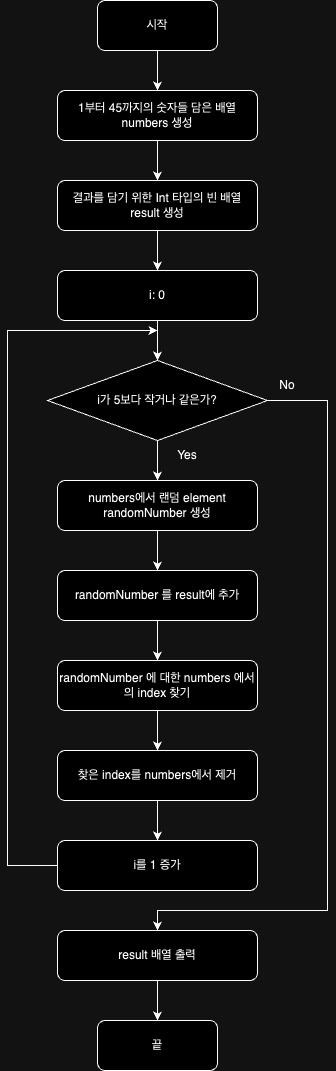

The diagram above was exported from draw.io. Its source (the exported page's mxGraphModel, read from the mxfile embedded in the PNG):
<mxGraphModel dx="2074" dy="1120" grid="1" gridSize="10" guides="1" tooltips="1" connect="1" arrows="1" fold="1" page="1" pageScale="1" pageWidth="827" pageHeight="1169" math="0" shadow="0">
  <root>
    <mxCell id="WIyWlLk6GJQsqaUBKTNV-0" />
    <mxCell id="WIyWlLk6GJQsqaUBKTNV-1" parent="WIyWlLk6GJQsqaUBKTNV-0" />
    <mxCell id="yixqlzHotOKGqNPDpmfx-19" value="" style="edgeStyle=orthogonalEdgeStyle;rounded=0;orthogonalLoop=1;jettySize=auto;html=1;" edge="1" parent="WIyWlLk6GJQsqaUBKTNV-1" source="WIyWlLk6GJQsqaUBKTNV-3" target="yixqlzHotOKGqNPDpmfx-0">
      <mxGeometry relative="1" as="geometry" />
    </mxCell>
    <mxCell id="WIyWlLk6GJQsqaUBKTNV-3" value="시작" style="rounded=1;whiteSpace=wrap;html=1;fontSize=12;glass=0;strokeWidth=1;shadow=0;" parent="WIyWlLk6GJQsqaUBKTNV-1" vertex="1">
      <mxGeometry x="200" y="70" width="120" height="50" as="geometry" />
    </mxCell>
    <mxCell id="yixqlzHotOKGqNPDpmfx-18" value="" style="edgeStyle=orthogonalEdgeStyle;rounded=0;orthogonalLoop=1;jettySize=auto;html=1;" edge="1" parent="WIyWlLk6GJQsqaUBKTNV-1" source="yixqlzHotOKGqNPDpmfx-0" target="yixqlzHotOKGqNPDpmfx-2">
      <mxGeometry relative="1" as="geometry" />
    </mxCell>
    <mxCell id="yixqlzHotOKGqNPDpmfx-0" value="1부터 45까지의 숫자들 담은 배열&lt;br&gt;numbers 생성" style="rounded=1;whiteSpace=wrap;html=1;fontSize=12;glass=0;strokeWidth=1;shadow=0;" vertex="1" parent="WIyWlLk6GJQsqaUBKTNV-1">
      <mxGeometry x="160" y="160" width="200" height="50" as="geometry" />
    </mxCell>
    <mxCell id="yixqlzHotOKGqNPDpmfx-17" value="" style="edgeStyle=orthogonalEdgeStyle;rounded=0;orthogonalLoop=1;jettySize=auto;html=1;" edge="1" parent="WIyWlLk6GJQsqaUBKTNV-1" source="yixqlzHotOKGqNPDpmfx-2" target="yixqlzHotOKGqNPDpmfx-8">
      <mxGeometry relative="1" as="geometry" />
    </mxCell>
    <mxCell id="yixqlzHotOKGqNPDpmfx-2" value="결과를 담기 위한 Int 타입의 빈 배열 &lt;br&gt;result 생성" style="rounded=1;whiteSpace=wrap;html=1;fontSize=12;glass=0;strokeWidth=1;shadow=0;" vertex="1" parent="WIyWlLk6GJQsqaUBKTNV-1">
      <mxGeometry x="160" y="250" width="200" height="50" as="geometry" />
    </mxCell>
    <mxCell id="yixqlzHotOKGqNPDpmfx-12" value="" style="edgeStyle=orthogonalEdgeStyle;rounded=0;orthogonalLoop=1;jettySize=auto;html=1;" edge="1" parent="WIyWlLk6GJQsqaUBKTNV-1" source="yixqlzHotOKGqNPDpmfx-3" target="yixqlzHotOKGqNPDpmfx-4">
      <mxGeometry relative="1" as="geometry" />
    </mxCell>
    <mxCell id="yixqlzHotOKGqNPDpmfx-3" value="numbers에서 랜덤 element &lt;br&gt;randomNumber 생성" style="rounded=1;whiteSpace=wrap;html=1;fontSize=12;glass=0;strokeWidth=1;shadow=0;" vertex="1" parent="WIyWlLk6GJQsqaUBKTNV-1">
      <mxGeometry x="160" y="550" width="200" height="50" as="geometry" />
    </mxCell>
    <mxCell id="yixqlzHotOKGqNPDpmfx-13" value="" style="edgeStyle=orthogonalEdgeStyle;rounded=0;orthogonalLoop=1;jettySize=auto;html=1;" edge="1" parent="WIyWlLk6GJQsqaUBKTNV-1" source="yixqlzHotOKGqNPDpmfx-4" target="yixqlzHotOKGqNPDpmfx-5">
      <mxGeometry relative="1" as="geometry" />
    </mxCell>
    <mxCell id="yixqlzHotOKGqNPDpmfx-4" value="randomNumber 를 result에 추가" style="rounded=1;whiteSpace=wrap;html=1;fontSize=12;glass=0;strokeWidth=1;shadow=0;" vertex="1" parent="WIyWlLk6GJQsqaUBKTNV-1">
      <mxGeometry x="160" y="640" width="200" height="50" as="geometry" />
    </mxCell>
    <mxCell id="yixqlzHotOKGqNPDpmfx-14" value="" style="edgeStyle=orthogonalEdgeStyle;rounded=0;orthogonalLoop=1;jettySize=auto;html=1;" edge="1" parent="WIyWlLk6GJQsqaUBKTNV-1" source="yixqlzHotOKGqNPDpmfx-5" target="yixqlzHotOKGqNPDpmfx-6">
      <mxGeometry relative="1" as="geometry" />
    </mxCell>
    <mxCell id="yixqlzHotOKGqNPDpmfx-5" value="randomNumber 에 대한 numbers 에서의 index 찾기" style="rounded=1;whiteSpace=wrap;html=1;fontSize=12;glass=0;strokeWidth=1;shadow=0;" vertex="1" parent="WIyWlLk6GJQsqaUBKTNV-1">
      <mxGeometry x="160" y="730" width="200" height="50" as="geometry" />
    </mxCell>
    <mxCell id="yixqlzHotOKGqNPDpmfx-15" value="" style="edgeStyle=orthogonalEdgeStyle;rounded=0;orthogonalLoop=1;jettySize=auto;html=1;" edge="1" parent="WIyWlLk6GJQsqaUBKTNV-1" source="yixqlzHotOKGqNPDpmfx-6" target="yixqlzHotOKGqNPDpmfx-11">
      <mxGeometry relative="1" as="geometry" />
    </mxCell>
    <mxCell id="yixqlzHotOKGqNPDpmfx-6" value="찾은 index를 numbers에서 제거" style="rounded=1;whiteSpace=wrap;html=1;fontSize=12;glass=0;strokeWidth=1;shadow=0;" vertex="1" parent="WIyWlLk6GJQsqaUBKTNV-1">
      <mxGeometry x="160" y="820" width="200" height="50" as="geometry" />
    </mxCell>
    <mxCell id="yixqlzHotOKGqNPDpmfx-9" value="" style="edgeStyle=orthogonalEdgeStyle;rounded=0;orthogonalLoop=1;jettySize=auto;html=1;" edge="1" parent="WIyWlLk6GJQsqaUBKTNV-1" source="yixqlzHotOKGqNPDpmfx-7" target="yixqlzHotOKGqNPDpmfx-3">
      <mxGeometry relative="1" as="geometry" />
    </mxCell>
    <mxCell id="yixqlzHotOKGqNPDpmfx-24" style="edgeStyle=orthogonalEdgeStyle;rounded=0;orthogonalLoop=1;jettySize=auto;html=1;entryX=0.5;entryY=0;entryDx=0;entryDy=0;" edge="1" parent="WIyWlLk6GJQsqaUBKTNV-1" source="yixqlzHotOKGqNPDpmfx-7" target="yixqlzHotOKGqNPDpmfx-22">
      <mxGeometry relative="1" as="geometry">
        <Array as="points">
          <mxPoint x="430" y="470" />
          <mxPoint x="430" y="980" />
          <mxPoint x="260" y="980" />
        </Array>
      </mxGeometry>
    </mxCell>
    <mxCell id="yixqlzHotOKGqNPDpmfx-7" value="i가 5보다 작거나 같은가?" style="rhombus;whiteSpace=wrap;html=1;" vertex="1" parent="WIyWlLk6GJQsqaUBKTNV-1">
      <mxGeometry x="150" y="430" width="220" height="80" as="geometry" />
    </mxCell>
    <mxCell id="yixqlzHotOKGqNPDpmfx-16" value="" style="edgeStyle=orthogonalEdgeStyle;rounded=0;orthogonalLoop=1;jettySize=auto;html=1;" edge="1" parent="WIyWlLk6GJQsqaUBKTNV-1" source="yixqlzHotOKGqNPDpmfx-8" target="yixqlzHotOKGqNPDpmfx-7">
      <mxGeometry relative="1" as="geometry" />
    </mxCell>
    <mxCell id="yixqlzHotOKGqNPDpmfx-8" value="i: 0" style="rounded=1;whiteSpace=wrap;html=1;fontSize=12;glass=0;strokeWidth=1;shadow=0;" vertex="1" parent="WIyWlLk6GJQsqaUBKTNV-1">
      <mxGeometry x="160" y="340" width="200" height="50" as="geometry" />
    </mxCell>
    <mxCell id="yixqlzHotOKGqNPDpmfx-10" value="Yes" style="text;html=1;strokeColor=none;fillColor=none;align=center;verticalAlign=middle;whiteSpace=wrap;rounded=0;" vertex="1" parent="WIyWlLk6GJQsqaUBKTNV-1">
      <mxGeometry x="260" y="510" width="60" height="30" as="geometry" />
    </mxCell>
    <mxCell id="yixqlzHotOKGqNPDpmfx-20" style="edgeStyle=orthogonalEdgeStyle;rounded=0;orthogonalLoop=1;jettySize=auto;html=1;" edge="1" parent="WIyWlLk6GJQsqaUBKTNV-1" source="yixqlzHotOKGqNPDpmfx-11">
      <mxGeometry relative="1" as="geometry">
        <mxPoint x="260" y="400" as="targetPoint" />
        <Array as="points">
          <mxPoint x="110" y="935" />
          <mxPoint x="110" y="400" />
        </Array>
      </mxGeometry>
    </mxCell>
    <mxCell id="yixqlzHotOKGqNPDpmfx-11" value="i를 1 증가" style="rounded=1;whiteSpace=wrap;html=1;fontSize=12;glass=0;strokeWidth=1;shadow=0;" vertex="1" parent="WIyWlLk6GJQsqaUBKTNV-1">
      <mxGeometry x="160" y="910" width="200" height="50" as="geometry" />
    </mxCell>
    <mxCell id="yixqlzHotOKGqNPDpmfx-21" value="끝" style="rounded=1;whiteSpace=wrap;html=1;fontSize=12;glass=0;strokeWidth=1;shadow=0;" vertex="1" parent="WIyWlLk6GJQsqaUBKTNV-1">
      <mxGeometry x="200" y="1090" width="120" height="50" as="geometry" />
    </mxCell>
    <mxCell id="yixqlzHotOKGqNPDpmfx-23" value="" style="edgeStyle=orthogonalEdgeStyle;rounded=0;orthogonalLoop=1;jettySize=auto;html=1;" edge="1" parent="WIyWlLk6GJQsqaUBKTNV-1" source="yixqlzHotOKGqNPDpmfx-22" target="yixqlzHotOKGqNPDpmfx-21">
      <mxGeometry relative="1" as="geometry" />
    </mxCell>
    <mxCell id="yixqlzHotOKGqNPDpmfx-22" value="result 배열 출력" style="rounded=1;whiteSpace=wrap;html=1;fontSize=12;glass=0;strokeWidth=1;shadow=0;" vertex="1" parent="WIyWlLk6GJQsqaUBKTNV-1">
      <mxGeometry x="160" y="1000" width="200" height="50" as="geometry" />
    </mxCell>
    <mxCell id="yixqlzHotOKGqNPDpmfx-25" value="No" style="text;html=1;strokeColor=none;fillColor=none;align=center;verticalAlign=middle;whiteSpace=wrap;rounded=0;" vertex="1" parent="WIyWlLk6GJQsqaUBKTNV-1">
      <mxGeometry x="360" y="440" width="60" height="30" as="geometry" />
    </mxCell>
  </root>
</mxGraphModel>